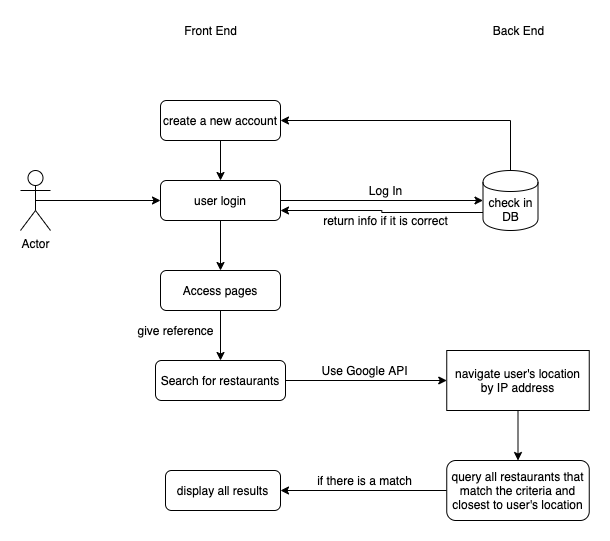

The diagram above was exported from draw.io. Its source (the exported page's mxGraphModel, read from the mxfile embedded in the PNG):
<mxGraphModel dx="1186" dy="677" grid="1" gridSize="10" guides="1" tooltips="1" connect="1" arrows="1" fold="1" page="1" pageScale="1" pageWidth="827" pageHeight="1169" math="0" shadow="0">
  <root>
    <mxCell id="WIyWlLk6GJQsqaUBKTNV-0" />
    <mxCell id="WIyWlLk6GJQsqaUBKTNV-1" parent="WIyWlLk6GJQsqaUBKTNV-0" />
    <mxCell id="hbCtvBETf4FMSrE0Thib-14" style="edgeStyle=orthogonalEdgeStyle;rounded=0;orthogonalLoop=1;jettySize=auto;html=1;exitX=1;exitY=0.5;exitDx=0;exitDy=0;entryX=0;entryY=0.5;entryDx=0;entryDy=0;" edge="1" parent="WIyWlLk6GJQsqaUBKTNV-1" source="WIyWlLk6GJQsqaUBKTNV-3" target="hbCtvBETf4FMSrE0Thib-13">
      <mxGeometry relative="1" as="geometry" />
    </mxCell>
    <mxCell id="hbCtvBETf4FMSrE0Thib-31" style="edgeStyle=orthogonalEdgeStyle;rounded=0;orthogonalLoop=1;jettySize=auto;html=1;exitX=0.5;exitY=1;exitDx=0;exitDy=0;entryX=0.5;entryY=0;entryDx=0;entryDy=0;" edge="1" parent="WIyWlLk6GJQsqaUBKTNV-1" source="WIyWlLk6GJQsqaUBKTNV-3" target="hbCtvBETf4FMSrE0Thib-11">
      <mxGeometry relative="1" as="geometry" />
    </mxCell>
    <mxCell id="WIyWlLk6GJQsqaUBKTNV-3" value="user login" style="rounded=1;whiteSpace=wrap;html=1;fontSize=12;glass=0;strokeWidth=1;shadow=0;" parent="WIyWlLk6GJQsqaUBKTNV-1" vertex="1">
      <mxGeometry x="160" y="180" width="120" height="40" as="geometry" />
    </mxCell>
    <mxCell id="hbCtvBETf4FMSrE0Thib-1" value="Back End" style="text;html=1;align=center;verticalAlign=middle;resizable=0;points=[];autosize=1;" vertex="1" parent="WIyWlLk6GJQsqaUBKTNV-1">
      <mxGeometry x="482.5" y="20" width="70" height="20" as="geometry" />
    </mxCell>
    <mxCell id="hbCtvBETf4FMSrE0Thib-2" value="Front End" style="text;html=1;align=center;verticalAlign=middle;resizable=0;points=[];autosize=1;" vertex="1" parent="WIyWlLk6GJQsqaUBKTNV-1">
      <mxGeometry x="175" y="20" width="70" height="20" as="geometry" />
    </mxCell>
    <mxCell id="hbCtvBETf4FMSrE0Thib-53" style="edgeStyle=orthogonalEdgeStyle;rounded=0;orthogonalLoop=1;jettySize=auto;html=1;exitX=0.5;exitY=1;exitDx=0;exitDy=0;entryX=0.5;entryY=0;entryDx=0;entryDy=0;" edge="1" parent="WIyWlLk6GJQsqaUBKTNV-1" source="hbCtvBETf4FMSrE0Thib-3" target="hbCtvBETf4FMSrE0Thib-48">
      <mxGeometry relative="1" as="geometry" />
    </mxCell>
    <mxCell id="hbCtvBETf4FMSrE0Thib-3" value="navigate user's location by IP address" style="rounded=1;whiteSpace=wrap;html=1;fontSize=12;glass=0;strokeWidth=1;shadow=0;arcSize=0;" vertex="1" parent="WIyWlLk6GJQsqaUBKTNV-1">
      <mxGeometry x="446.25" y="350" width="142.5" height="60" as="geometry" />
    </mxCell>
    <mxCell id="hbCtvBETf4FMSrE0Thib-7" value="Log In" style="text;html=1;align=center;verticalAlign=middle;resizable=0;points=[];autosize=1;" vertex="1" parent="WIyWlLk6GJQsqaUBKTNV-1">
      <mxGeometry x="360" y="180" width="50" height="20" as="geometry" />
    </mxCell>
    <mxCell id="hbCtvBETf4FMSrE0Thib-34" style="edgeStyle=orthogonalEdgeStyle;rounded=0;orthogonalLoop=1;jettySize=auto;html=1;exitX=0.5;exitY=1;exitDx=0;exitDy=0;entryX=0.5;entryY=0;entryDx=0;entryDy=0;" edge="1" parent="WIyWlLk6GJQsqaUBKTNV-1" source="hbCtvBETf4FMSrE0Thib-11" target="hbCtvBETf4FMSrE0Thib-32">
      <mxGeometry relative="1" as="geometry" />
    </mxCell>
    <mxCell id="hbCtvBETf4FMSrE0Thib-11" value="Access pages" style="rounded=1;whiteSpace=wrap;html=1;fontSize=12;glass=0;strokeWidth=1;shadow=0;" vertex="1" parent="WIyWlLk6GJQsqaUBKTNV-1">
      <mxGeometry x="160" y="270" width="120" height="40" as="geometry" />
    </mxCell>
    <mxCell id="hbCtvBETf4FMSrE0Thib-17" style="edgeStyle=orthogonalEdgeStyle;rounded=0;orthogonalLoop=1;jettySize=auto;html=1;exitX=0.5;exitY=0;exitDx=0;exitDy=0;entryX=1;entryY=0.5;entryDx=0;entryDy=0;" edge="1" parent="WIyWlLk6GJQsqaUBKTNV-1" source="hbCtvBETf4FMSrE0Thib-13" target="hbCtvBETf4FMSrE0Thib-16">
      <mxGeometry relative="1" as="geometry" />
    </mxCell>
    <mxCell id="hbCtvBETf4FMSrE0Thib-22" style="edgeStyle=orthogonalEdgeStyle;rounded=0;orthogonalLoop=1;jettySize=auto;html=1;exitX=0;exitY=0.7;exitDx=0;exitDy=0;entryX=1;entryY=0.75;entryDx=0;entryDy=0;" edge="1" parent="WIyWlLk6GJQsqaUBKTNV-1" source="hbCtvBETf4FMSrE0Thib-13" target="WIyWlLk6GJQsqaUBKTNV-3">
      <mxGeometry relative="1" as="geometry" />
    </mxCell>
    <mxCell id="hbCtvBETf4FMSrE0Thib-13" value="check in DB" style="shape=cylinder;whiteSpace=wrap;html=1;boundedLbl=1;backgroundOutline=1;" vertex="1" parent="WIyWlLk6GJQsqaUBKTNV-1">
      <mxGeometry x="482.5" y="170" width="55" height="60" as="geometry" />
    </mxCell>
    <mxCell id="hbCtvBETf4FMSrE0Thib-24" style="edgeStyle=orthogonalEdgeStyle;rounded=0;orthogonalLoop=1;jettySize=auto;html=1;exitX=0.5;exitY=1;exitDx=0;exitDy=0;entryX=0.5;entryY=0;entryDx=0;entryDy=0;" edge="1" parent="WIyWlLk6GJQsqaUBKTNV-1" source="hbCtvBETf4FMSrE0Thib-16" target="WIyWlLk6GJQsqaUBKTNV-3">
      <mxGeometry relative="1" as="geometry" />
    </mxCell>
    <mxCell id="hbCtvBETf4FMSrE0Thib-16" value="create a new account" style="rounded=1;whiteSpace=wrap;html=1;fontSize=12;glass=0;strokeWidth=1;shadow=0;" vertex="1" parent="WIyWlLk6GJQsqaUBKTNV-1">
      <mxGeometry x="160" y="100" width="120" height="40" as="geometry" />
    </mxCell>
    <mxCell id="hbCtvBETf4FMSrE0Thib-23" value="return info if it is correct" style="text;html=1;align=center;verticalAlign=middle;resizable=0;points=[];autosize=1;" vertex="1" parent="WIyWlLk6GJQsqaUBKTNV-1">
      <mxGeometry x="315" y="210" width="140" height="20" as="geometry" />
    </mxCell>
    <mxCell id="hbCtvBETf4FMSrE0Thib-30" style="edgeStyle=orthogonalEdgeStyle;rounded=0;orthogonalLoop=1;jettySize=auto;html=1;exitX=0.5;exitY=0.5;exitDx=0;exitDy=0;exitPerimeter=0;entryX=0;entryY=0.5;entryDx=0;entryDy=0;" edge="1" parent="WIyWlLk6GJQsqaUBKTNV-1" source="hbCtvBETf4FMSrE0Thib-28" target="WIyWlLk6GJQsqaUBKTNV-3">
      <mxGeometry relative="1" as="geometry" />
    </mxCell>
    <mxCell id="hbCtvBETf4FMSrE0Thib-28" value="Actor" style="shape=umlActor;verticalLabelPosition=bottom;labelBackgroundColor=#ffffff;verticalAlign=top;html=1;outlineConnect=0;" vertex="1" parent="WIyWlLk6GJQsqaUBKTNV-1">
      <mxGeometry x="20" y="170" width="30" height="60" as="geometry" />
    </mxCell>
    <mxCell id="hbCtvBETf4FMSrE0Thib-44" style="edgeStyle=orthogonalEdgeStyle;rounded=0;orthogonalLoop=1;jettySize=auto;html=1;exitX=1;exitY=0.5;exitDx=0;exitDy=0;entryX=0;entryY=0.5;entryDx=0;entryDy=0;" edge="1" parent="WIyWlLk6GJQsqaUBKTNV-1" source="hbCtvBETf4FMSrE0Thib-32" target="hbCtvBETf4FMSrE0Thib-3">
      <mxGeometry relative="1" as="geometry" />
    </mxCell>
    <mxCell id="hbCtvBETf4FMSrE0Thib-32" value="Search for restaurants" style="rounded=1;whiteSpace=wrap;html=1;fontSize=12;glass=0;strokeWidth=1;shadow=0;" vertex="1" parent="WIyWlLk6GJQsqaUBKTNV-1">
      <mxGeometry x="155" y="360" width="130" height="40" as="geometry" />
    </mxCell>
    <mxCell id="hbCtvBETf4FMSrE0Thib-36" value="give reference" style="text;html=1;align=center;verticalAlign=middle;resizable=0;points=[];autosize=1;" vertex="1" parent="WIyWlLk6GJQsqaUBKTNV-1">
      <mxGeometry x="130" y="320" width="90" height="20" as="geometry" />
    </mxCell>
    <mxCell id="hbCtvBETf4FMSrE0Thib-45" value="Use Google API" style="text;html=1;align=center;verticalAlign=middle;resizable=0;points=[];autosize=1;" vertex="1" parent="WIyWlLk6GJQsqaUBKTNV-1">
      <mxGeometry x="314" y="360" width="100" height="20" as="geometry" />
    </mxCell>
    <mxCell id="hbCtvBETf4FMSrE0Thib-54" style="edgeStyle=orthogonalEdgeStyle;rounded=0;orthogonalLoop=1;jettySize=auto;html=1;exitX=0;exitY=0.5;exitDx=0;exitDy=0;entryX=1;entryY=0.5;entryDx=0;entryDy=0;" edge="1" parent="WIyWlLk6GJQsqaUBKTNV-1" source="hbCtvBETf4FMSrE0Thib-48" target="hbCtvBETf4FMSrE0Thib-50">
      <mxGeometry relative="1" as="geometry" />
    </mxCell>
    <mxCell id="hbCtvBETf4FMSrE0Thib-48" value="query all restaurants that match the criteria and closest to user's location" style="rounded=1;whiteSpace=wrap;html=1;fontSize=12;glass=0;strokeWidth=1;shadow=0;" vertex="1" parent="WIyWlLk6GJQsqaUBKTNV-1">
      <mxGeometry x="446.25" y="460" width="142.5" height="60" as="geometry" />
    </mxCell>
    <mxCell id="hbCtvBETf4FMSrE0Thib-50" value="display all results" style="rounded=1;whiteSpace=wrap;html=1;fontSize=12;glass=0;strokeWidth=1;shadow=0;" vertex="1" parent="WIyWlLk6GJQsqaUBKTNV-1">
      <mxGeometry x="165" y="470" width="115" height="40" as="geometry" />
    </mxCell>
    <mxCell id="hbCtvBETf4FMSrE0Thib-55" value="if there is a match" style="text;html=1;align=center;verticalAlign=middle;resizable=0;points=[];autosize=1;" vertex="1" parent="WIyWlLk6GJQsqaUBKTNV-1">
      <mxGeometry x="309" y="470" width="110" height="20" as="geometry" />
    </mxCell>
  </root>
</mxGraphModel>